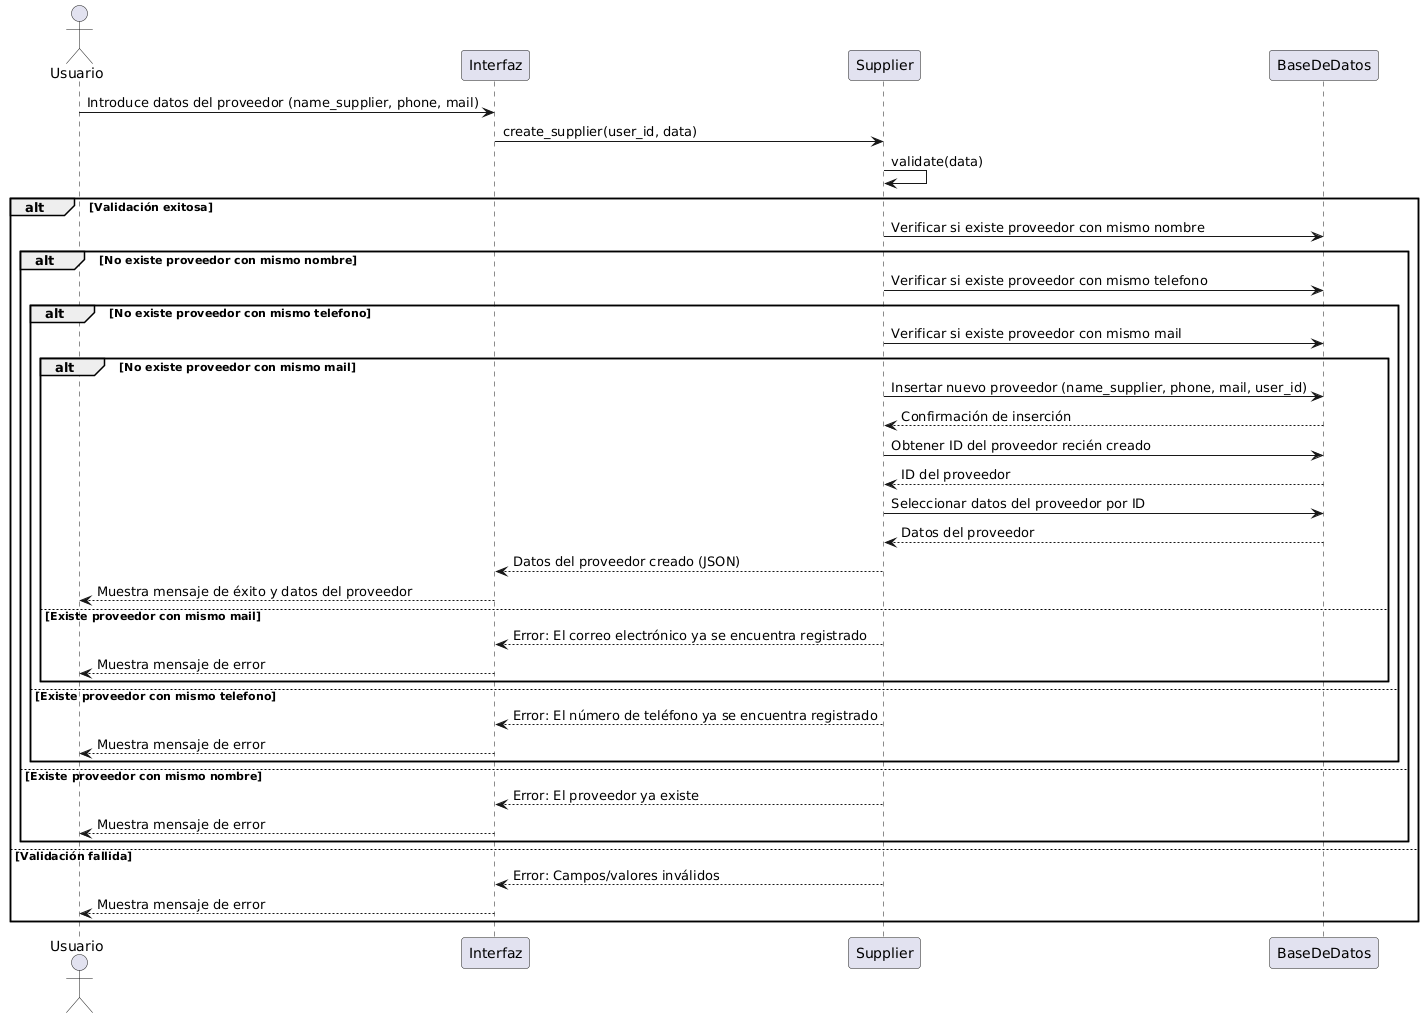

The diagram above was rendered by PlantUML. Its source (embedded in the PNG):
@startuml
actor Usuario
participant Interfaz
participant Supplier
participant BaseDeDatos

Usuario -> Interfaz: Introduce datos del proveedor (name_supplier, phone, mail)
Interfaz -> Supplier: create_supplier(user_id, data)
Supplier -> Supplier: validate(data)
alt Validación exitosa
    Supplier -> BaseDeDatos: Verificar si existe proveedor con mismo nombre
    alt No existe proveedor con mismo nombre
        Supplier -> BaseDeDatos: Verificar si existe proveedor con mismo telefono
        alt No existe proveedor con mismo telefono
            Supplier -> BaseDeDatos: Verificar si existe proveedor con mismo mail
            alt No existe proveedor con mismo mail
                Supplier -> BaseDeDatos: Insertar nuevo proveedor (name_supplier, phone, mail, user_id)
                BaseDeDatos --> Supplier: Confirmación de inserción
                Supplier -> BaseDeDatos: Obtener ID del proveedor recién creado
                BaseDeDatos --> Supplier: ID del proveedor
                Supplier -> BaseDeDatos: Seleccionar datos del proveedor por ID
                BaseDeDatos --> Supplier: Datos del proveedor
                Supplier --> Interfaz: Datos del proveedor creado (JSON)
                Interfaz --> Usuario: Muestra mensaje de éxito y datos del proveedor
            else Existe proveedor con mismo mail
                Supplier --> Interfaz: Error: El correo electrónico ya se encuentra registrado
                Interfaz --> Usuario: Muestra mensaje de error
            end
        else Existe proveedor con mismo telefono
            Supplier --> Interfaz: Error: El número de teléfono ya se encuentra registrado
            Interfaz --> Usuario: Muestra mensaje de error
        end
    else Existe proveedor con mismo nombre
        Supplier --> Interfaz: Error: El proveedor ya existe
        Interfaz --> Usuario: Muestra mensaje de error
    end
else Validación fallida
    Supplier --> Interfaz: Error: Campos/valores inválidos
    Interfaz --> Usuario: Muestra mensaje de error
end
@enduml